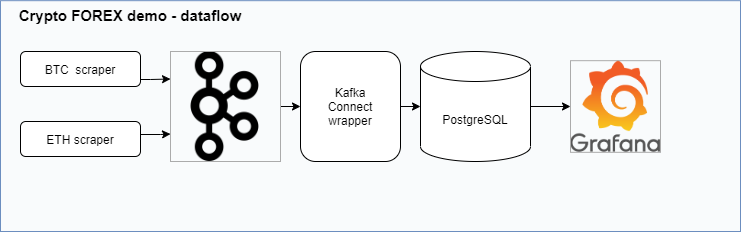

The diagram above was exported from draw.io. Its source (the exported page's mxGraphModel, read from the mxfile embedded in the PNG):
<mxGraphModel dx="1422" dy="705" grid="1" gridSize="10" guides="1" tooltips="1" connect="1" arrows="1" fold="1" page="1" pageScale="1" pageWidth="827" pageHeight="1169" math="0" shadow="0">
  <root>
    <mxCell id="WIyWlLk6GJQsqaUBKTNV-0" />
    <mxCell id="WIyWlLk6GJQsqaUBKTNV-1" parent="WIyWlLk6GJQsqaUBKTNV-0" />
    <mxCell id="ILkX11PRlvSH6GYUTsqn-14" value="&lt;b&gt;&lt;font style=&quot;font-size: 15px&quot;&gt;&amp;nbsp; &amp;nbsp; Crypto FOREX demo - dataflow&lt;/font&gt;&lt;/b&gt;" style="rounded=0;whiteSpace=wrap;html=1;strokeColor=#6c8ebf;fillColor=#F9FBFC;verticalAlign=top;align=left;" parent="WIyWlLk6GJQsqaUBKTNV-1" vertex="1">
      <mxGeometry x="30" y="29.18" width="740" height="230.82" as="geometry" />
    </mxCell>
    <mxCell id="ILkX11PRlvSH6GYUTsqn-6" style="edgeStyle=orthogonalEdgeStyle;rounded=0;orthogonalLoop=1;jettySize=auto;html=1;exitX=1;exitY=0.5;exitDx=0;exitDy=0;entryX=0;entryY=0.5;entryDx=0;entryDy=0;" parent="WIyWlLk6GJQsqaUBKTNV-1" source="ILkX11PRlvSH6GYUTsqn-0" target="ILkX11PRlvSH6GYUTsqn-5" edge="1">
      <mxGeometry relative="1" as="geometry" />
    </mxCell>
    <mxCell id="ILkX11PRlvSH6GYUTsqn-0" value="" style="shape=image;verticalLabelPosition=bottom;labelBackgroundColor=#ffffff;verticalAlign=top;aspect=fixed;imageAspect=0;image=data:image/png,(base64 omitted: 6884 chars);imageBorder=#ABABAB;" parent="WIyWlLk6GJQsqaUBKTNV-1" vertex="1">
      <mxGeometry x="200" y="80" width="110" height="110" as="geometry" />
    </mxCell>
    <mxCell id="ILkX11PRlvSH6GYUTsqn-3" style="edgeStyle=orthogonalEdgeStyle;rounded=0;orthogonalLoop=1;jettySize=auto;html=1;exitX=1;exitY=0.5;exitDx=0;exitDy=0;entryX=0;entryY=0.25;entryDx=0;entryDy=0;" parent="WIyWlLk6GJQsqaUBKTNV-1" source="ILkX11PRlvSH6GYUTsqn-1" target="ILkX11PRlvSH6GYUTsqn-0" edge="1">
      <mxGeometry relative="1" as="geometry">
        <Array as="points">
          <mxPoint x="170" y="108" />
          <mxPoint x="180" y="108" />
        </Array>
      </mxGeometry>
    </mxCell>
    <mxCell id="ILkX11PRlvSH6GYUTsqn-1" value="BTC&amp;nbsp; scraper" style="rounded=1;whiteSpace=wrap;html=1;" parent="WIyWlLk6GJQsqaUBKTNV-1" vertex="1">
      <mxGeometry x="50" y="80" width="120" height="35" as="geometry" />
    </mxCell>
    <mxCell id="ILkX11PRlvSH6GYUTsqn-4" style="edgeStyle=orthogonalEdgeStyle;rounded=0;orthogonalLoop=1;jettySize=auto;html=1;exitX=1;exitY=0.5;exitDx=0;exitDy=0;entryX=0;entryY=0.75;entryDx=0;entryDy=0;" parent="WIyWlLk6GJQsqaUBKTNV-1" source="ILkX11PRlvSH6GYUTsqn-2" target="ILkX11PRlvSH6GYUTsqn-0" edge="1">
      <mxGeometry relative="1" as="geometry">
        <Array as="points">
          <mxPoint x="170" y="163" />
          <mxPoint x="190" y="163" />
        </Array>
      </mxGeometry>
    </mxCell>
    <mxCell id="ILkX11PRlvSH6GYUTsqn-2" value="ETH scraper" style="rounded=1;whiteSpace=wrap;html=1;" parent="WIyWlLk6GJQsqaUBKTNV-1" vertex="1">
      <mxGeometry x="50" y="150" width="120" height="35" as="geometry" />
    </mxCell>
    <mxCell id="ILkX11PRlvSH6GYUTsqn-13" style="edgeStyle=orthogonalEdgeStyle;rounded=0;orthogonalLoop=1;jettySize=auto;html=1;exitX=1;exitY=0.5;exitDx=0;exitDy=0;entryX=0;entryY=0.5;entryDx=0;entryDy=0;entryPerimeter=0;" parent="WIyWlLk6GJQsqaUBKTNV-1" source="ILkX11PRlvSH6GYUTsqn-5" target="ILkX11PRlvSH6GYUTsqn-7" edge="1">
      <mxGeometry relative="1" as="geometry" />
    </mxCell>
    <mxCell id="ILkX11PRlvSH6GYUTsqn-5" value="Kafka&lt;br&gt;Connect&lt;br&gt;wrapper" style="rounded=1;whiteSpace=wrap;html=1;" parent="WIyWlLk6GJQsqaUBKTNV-1" vertex="1">
      <mxGeometry x="330" y="80" width="100" height="110" as="geometry" />
    </mxCell>
    <mxCell id="ILkX11PRlvSH6GYUTsqn-12" style="edgeStyle=orthogonalEdgeStyle;rounded=0;orthogonalLoop=1;jettySize=auto;html=1;exitX=1;exitY=0.5;exitDx=0;exitDy=0;exitPerimeter=0;entryX=0;entryY=0.5;entryDx=0;entryDy=0;" parent="WIyWlLk6GJQsqaUBKTNV-1" source="ILkX11PRlvSH6GYUTsqn-7" target="ILkX11PRlvSH6GYUTsqn-11" edge="1">
      <mxGeometry relative="1" as="geometry" />
    </mxCell>
    <mxCell id="ILkX11PRlvSH6GYUTsqn-7" value="PostgreSQL" style="shape=cylinder3;whiteSpace=wrap;html=1;boundedLbl=1;backgroundOutline=1;size=15;" parent="WIyWlLk6GJQsqaUBKTNV-1" vertex="1">
      <mxGeometry x="450" y="80" width="110" height="110" as="geometry" />
    </mxCell>
    <mxCell id="ILkX11PRlvSH6GYUTsqn-11" value="" style="shape=image;verticalLabelPosition=bottom;labelBackgroundColor=#ffffff;verticalAlign=top;aspect=fixed;imageAspect=0;image=https://upload.wikimedia.org/wikipedia/en/thumb/a/a1/Grafana_logo.svg/235px-Grafana_logo.svg.png;imageBorder=#ABABAB;" parent="WIyWlLk6GJQsqaUBKTNV-1" vertex="1">
      <mxGeometry x="600" y="89.18" width="90" height="91.64" as="geometry" />
    </mxCell>
  </root>
</mxGraphModel>